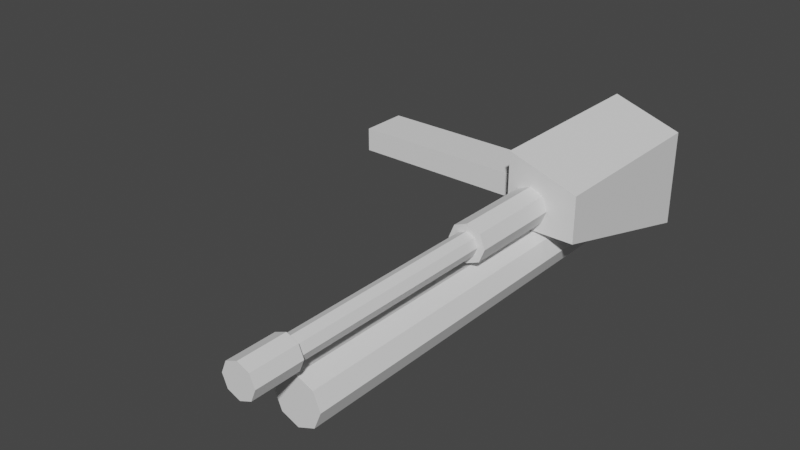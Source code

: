 # Source: nailgun.blend  (saved by Blender 3.6.11; exported with 4.5.12 LTS)
import bpy
from mathutils import Matrix  # noqa: F401  (used for matrix-valued properties, if any)

bpy.ops.wm.read_factory_settings(use_empty=True)
scene = bpy.context.scene
scene.name = 'Scene'

# ---- world
world_world = bpy.data.worlds.new('World'); scene.world = world_world
world_world.use_nodes = True; world_world.node_tree.nodes.clear()
_N = world_world.node_tree.nodes; _L = world_world.node_tree.links
n0 = _N.new('ShaderNodeOutputWorld'); n0.name = 'World Output'; n0.location = (300, 300)
n1 = _N.new('ShaderNodeBackground'); n1.name = 'Background'; n1.location = (10, 300)
n1.inputs[0].default_value = (0.05088, 0.05088, 0.05088, 1.0)
_L.new(n1.outputs[0], n0.inputs[0])
n0.is_active_output = True
world_world.color = (0.05088, 0.05088, 0.05088)
world_world.use_sun_shadow = False
world_world.sun_shadow_jitter_overblur = 0.0

# ---- meshes
me_cube_001 = bpy.data.meshes.new('Cube.001')
me_cube_001.from_pydata([(-1.0, -3.0, -2.467), (0.3333, 3.0, 0.2), (-1.0, -3.0, 0.3333), (0.3333, 1.0, 0.2), (-1.0, 1.0, -1.0), (0.7105, 3.0, 0.04379), (-1.0, 1.0, 0.3333), (0.7105, 1.0, 0.04379), (1.0, -3.0, -2.467), (0.8667, 3.0, -0.3333), (0.8667, 1.0, -0.3333), (1.0, -3.0, 1.0), (0.7105, 3.0, -0.7105), (0.7105, 1.0, -0.7105), (0.3333, 3.0, -0.8667), (0.3333, 1.0, -0.8667), (-0.04379, 3.0, -0.7105), (-0.04379, 1.0, -0.7105), (-0.2, 3.0, -0.3333), (-0.2, 1.0, -0.3333), (-0.04379, 3.0, 0.04379), (-0.04379, 1.0, 0.04379), (-0.1057, 1.0, -0.1057), (1.0, 1.0, -1.0), (1.0, 1.0, 1.0), (1.0, 1.0, -1.0)], [], [(0, 2, 6, 4), (25, 13, 10, 7, 3, 21, 22, 6, 24), (15, 13, 25, 23, 4, 6, 22, 19, 17), (8, 11, 2, 0), (8, 0, 4, 23), (24, 6, 2, 11), (1, 3, 7, 5), (5, 7, 10, 9), (9, 10, 13, 12), (12, 13, 15, 14), (14, 15, 17, 16), (16, 17, 19, 18), (20, 18, 19, 22, 21), (3, 1, 20, 21), (20, 1, 5, 9, 12, 14, 16, 18), (24, 11, 8, 23, 25)])
me_cube_001.polygons.foreach_set('material_index', [0, 0, 0, 0, 0, 0, 568, 568, 568, 568, 568, 568, 568, 568, 568, 568])
_uv = me_cube_001.uv_layers.new(name='UVMap')
_uv.uv.foreach_set('vector', [0.5679, 0.9465, 0.2366, 0.9465, 0.2366, 0.4733, 0.3944, 0.4733, 0.2366, 0.7276, 0.2024, 0.6933, 0.2209, 0.6487, 0.2024, 0.6041, 0.1578, 0.5856, 0.1131, 0.6041, 0.1058, 0.6218, 0.0, 0.5698, 0.2366, 0.491, 0.1578, 0.7118, 0.2024, 0.6933, 0.2366, 0.7276, 0.2366, 0.7276, 0.0, 0.7276, 0.0, 0.5698, 0.1058, 0.6218, 0.09465, 0.6487, 0.1131, 0.6933, 0.5679, 0.8834, 0.5679, 0.4733, 0.8045, 0.5521, 0.8045, 0.8834, 0.2366, 0.491, 0.0, 0.491, 0.0, 7.052e-09, 0.2366, 7.052e-09, 0.6468, -6.354e-11, 0.896, -1.096e-08, 0.896, 0.4733, 0.6468, 0.4733, 0.1246, 0.7276, 0.1246, 0.9642, 0.08924, 0.9642, 0.08924, 0.7276, 0.8045, 0.947, 0.8045, 0.7104, 0.8491, 0.7104, 0.8491, 0.947, 0.8491, 0.947, 0.8491, 0.7104, 0.8938, 0.7104, 0.8938, 0.947, 0.8938, 0.4733, 0.8938, 0.7081, 0.8491, 0.7104, 0.8491, 0.4755, 0.8491, 0.4755, 0.8491, 0.7104, 0.8045, 0.7081, 0.8045, 0.4733, 0.08924, 0.7276, 0.08924, 0.9642, 0.04462, 0.9642, 0.04462, 0.7276, -1.253e-09, 0.7276, 0.04462, 0.7276, 0.04462, 0.9642, 0.01769, 0.9642, 9.091e-09, 0.9642, 0.1246, 0.9642, 0.1246, 0.7276, 0.1728, 0.7276, 0.1728, 0.9642, 0.5679, 0.9659, 0.5679, 0.9176, 0.6021, 0.8834, 0.6503, 0.8834, 0.6845, 0.9176, 0.6845, 0.9659, 0.6503, 1.0, 0.6021, 1.0, 0.2366, 0.4733, 0.2366, 1.786e-08, 0.6468, -6.353e-11, 0.4733, 0.4733, 0.4733, 0.4733])
me_cube_001.update()
me_cylinder = bpy.data.meshes.new('Cylinder')
me_cylinder.from_pydata([(0.0, 1.0, -1.0), (0.0, 1.4, -1.4), (0.0, 1.0, 1.0), (0.0, 1.4, -1.0), (0.7071, 0.7071, -1.0), (0.9899, 0.9899, -1.4), (0.7071, 0.7071, 1.0), (0.9899, 0.9899, -1.0), (1.0, 0.0, -1.0), (1.4, 0.0, -1.4), (1.0, 0.0, 1.0), (1.4, 0.0, -1.0), (0.7071, -0.7071, -1.0), (0.9899, -0.9899, -1.4), (0.7071, -0.7071, 1.0), (0.9899, -0.9899, -1.0), (0.0, -1.0, -1.0), (0.0, -1.4, -1.4), (0.0, -1.0, 1.0), (0.0, -1.4, -1.0), (-0.7071, -0.7071, -1.0), (-0.9899, -0.9899, -1.4), (-0.7071, -0.7071, 1.0), (-0.9899, -0.9899, -1.0), (-1.0, 0.0, -1.0), (-1.4, 0.0, -1.4), (-1.0, 0.0, 1.0), (-1.4, 0.0, -1.0), (-0.7071, 0.7071, -1.0), (-0.9899, 0.9899, -1.4), (-0.7071, 0.7071, 1.0), (-0.9899, 0.9899, -1.0)], [], [(0, 2, 6, 4), (4, 6, 10, 8), (8, 10, 14, 12), (12, 14, 18, 16), (16, 18, 22, 20), (20, 22, 26, 24), (18, 14, 10, 6, 2, 30, 26, 22), (24, 26, 30, 28), (30, 2, 0, 28), (1, 3, 7, 5), (5, 7, 11, 9), (9, 11, 15, 13), (13, 15, 19, 17), (17, 19, 23, 21), (21, 23, 27, 25), (20, 24, 28, 0, 4, 8, 11, 7, 3, 31, 27, 23, 19, 16), (15, 11, 8, 12, 16, 19), (25, 27, 31, 29), (29, 31, 3, 1), (29, 1, 5, 9, 13, 17, 21, 25)])
me_cylinder.polygons.foreach_set('material_index', [0, 0, 0, 0, 0, 0, 0, 0, 0, 568, 568, 568, 568, 568, 568, 568, 568, 568, 568, 568])
_uv = me_cylinder.uv_layers.new(name='UVMap')
_uv.uv.foreach_set('vector', [0.7342, 0.342, 0.7342, 0.0, 0.8267, 0.0, 0.8267, 0.342, 0.8267, 0.342, 0.8267, 0.0, 0.9576, 0.0, 0.9576, 0.342, 0.5108, 0.684, 0.5108, 0.342, 0.6033, 0.342, 0.6033, 0.684, 0.6033, 0.684, 0.6033, 0.342, 0.7342, 0.342, 0.7342, 0.684, 0.7342, 0.684, 0.7342, 0.342, 0.8267, 0.342, 0.8267, 0.684, 0.8267, 0.684, 0.8267, 0.342, 0.9576, 0.342, 0.9576, 0.684, 0.5108, 0.7766, 0.6033, 0.684, 0.7342, 0.684, 0.8267, 0.7766, 0.8267, 0.9075, 0.7342, 1.0, 0.6033, 1.0, 0.5108, 0.9075, 0.5108, 0.342, 0.5108, 0.0, 0.6033, 0.0, 0.6033, 0.342, 0.6033, 0.0, 0.7342, 0.0, 0.7342, 0.342, 0.6033, 0.342, 0.5108, 0.1296, 0.4424, 0.1296, 0.4424, 2.143e-08, 0.5108, 1.844e-08, 0.5108, 0.9384, 0.4424, 0.9384, 0.4424, 0.7552, 0.5108, 0.7552, 0.5108, 0.7552, 0.4424, 0.7552, 0.4424, 0.6256, 0.5108, 0.6256, 0.5108, 0.6256, 0.4424, 0.6256, 0.4424, 0.4424, 0.5108, 0.4424, 0.8951, 0.9968, 0.8267, 0.9968, 0.8267, 0.8673, 0.8951, 0.8673, 0.8951, 0.8673, 0.8267, 0.8673, 0.8267, 0.684, 0.8951, 0.684, 0.2866, 0.0632, 0.1557, 0.0632, 0.0632, 0.1557, 0.0632, 0.2866, 0.1557, 0.3792, 0.2866, 0.3792, 0.3128, 0.4424, 0.1296, 0.4424, -1.697e-08, 0.3128, -1.261e-08, 0.1296, 0.1296, -6.226e-09, 0.3128, -1.864e-09, 0.4424, 0.1296, 0.3792, 0.1557, 0.4424, 0.3128, 0.3128, 0.4424, 0.2866, 0.3792, 0.3792, 0.2866, 0.3792, 0.1557, 0.4424, 0.1296, 0.5108, 0.4424, 0.4424, 0.4424, 0.4424, 0.3128, 0.5108, 0.3128, 0.5108, 0.3128, 0.4424, 0.3128, 0.4424, 0.1296, 0.5108, 0.1296, 0.4424, 0.5719, 0.4424, 0.7552, 0.3128, 0.8847, 0.1296, 0.8847, -1.776e-08, 0.7552, -2.212e-08, 0.5719, 0.1296, 0.4424, 0.3128, 0.4424])
me_cylinder.update()
me_cube = bpy.data.meshes.new('Cube')
me_cube.from_pydata([(-1.0, -1.0, -1.0), (-1.0, -1.0, 1.0), (-1.0, 1.0, -1.0), (-1.0, 1.0, 1.0), (1.0, -1.0, -1.0), (1.0, -1.0, 1.0), (1.0, 1.0, -1.0), (1.0, 1.0, 1.0)], [], [(0, 1, 3, 2), (2, 3, 7, 6), (6, 7, 5, 4), (4, 5, 1, 0), (2, 6, 4, 0), (7, 3, 1, 5)])
_uv = me_cube.uv_layers.new(name='UVMap')
_uv.uv.foreach_set('vector', [0.0, 0.3333, 0.0, 0.0, 0.3333, 0.0, 0.3333, 0.3333, 0.0, 0.6667, 0.0, 0.3333, 0.3333, 0.3333, 0.3333, 0.6667, 0.6667, 0.3333, 0.3333, 0.3333, 0.3333, 5.298e-09, 0.6667, -9.273e-09, 0.6667, 0.6667, 0.3333, 0.6667, 0.3333, 0.3333, 0.6667, 0.3333, 0.3333, 1.0, 0.0, 1.0, 0.0, 0.6667, 0.3333, 0.6667, 0.6667, 1.0, 0.3333, 1.0, 0.3333, 0.6667, 0.6667, 0.6667])
me_cube.update()
me_cylinder_001 = bpy.data.meshes.new('Cylinder.001')
me_cylinder_001.from_pydata([(0.0, 1.0, -1.0), (0.0, 1.0, 1.0), (0.7071, 0.7071, -1.0), (0.7071, 0.7071, 1.0), (1.0, 0.0, -1.0), (1.0, 0.0, 1.0), (0.7071, -0.7071, -1.0), (0.7071, -0.7071, 1.0), (0.0, -1.0, -1.0), (0.0, -1.0, 1.0), (-0.7071, -0.7071, -1.0), (-0.7071, -0.7071, 1.0), (-1.0, 0.0, -1.0), (-1.0, 0.0, 1.0), (-0.7071, 0.7071, -1.0), (-0.7071, 0.7071, 1.0)], [], [(0, 1, 3, 2), (2, 3, 5, 4), (4, 5, 7, 6), (6, 7, 9, 8), (8, 9, 11, 10), (10, 11, 13, 12), (3, 1, 15, 13, 11, 9, 7, 5), (12, 13, 15, 14), (14, 15, 1, 0), (0, 2, 4, 6, 8, 10, 12, 14)])
_uv = me_cylinder_001.uv_layers.new(name='UVMap')
_uv.uv.foreach_set('vector', [0.1082, 0.3998, 0.1082, 0.0, 0.2612, 0.0, 0.2612, 0.3998, 0.2612, 0.3998, 0.2612, 0.0, 0.3694, 0.0, 0.3694, 0.3998, 0.3694, 0.3998, 0.3694, 0.0, 0.5224, 0.0, 0.5224, 0.3998, 0.5224, 0.3998, 0.5224, 0.0, 0.6306, 0.0, 0.6306, 0.3998, 0.0, 0.7997, 0.0, 0.3998, 0.153, 0.3998, 0.153, 0.7997, 0.153, 0.7997, 0.153, 0.3998, 0.2612, 0.3998, 0.2612, 0.7997, 0.6306, 0.508, 0.6306, 0.661, 0.5224, 0.7692, 0.3694, 0.7692, 0.2612, 0.661, 0.2612, 0.508, 0.3694, 0.3998, 0.5224, 0.3998, 0.6306, 0.3998, 0.6306, 0.0, 0.7836, 0.0, 0.7836, 0.3998, 0.0, 0.3998, 0.0, 0.0, 0.1082, 0.0, 0.1082, 0.3998, 1.0, 0.661, 0.8918, 0.7692, 0.7388, 0.7692, 0.6306, 0.661, 0.6306, 0.508, 0.7388, 0.3998, 0.8918, 0.3998, 1.0, 0.508])
me_cylinder_001.update()

# ---- objects
ob_body = bpy.data.objects.new('Body', me_cube_001)
ob_barrel = bpy.data.objects.new('Barrel', me_cylinder)
ob_magazine = bpy.data.objects.new('Magazine', me_cube)
ob_spikelauncher = bpy.data.objects.new('SpikeLauncher', me_cylinder_001)

# ---- transforms, parenting, visibility, modifiers, constraints
ob_body.location = (0.025, 0.0, 0.025)
ob_body.rotation_euler = (0.0, 0.0, 3.142)
ob_body.scale = (0.075, 0.1, 0.075)
ob_barrel.location = (0.0, -0.5, 0.0)
ob_barrel.rotation_euler = (1.571, 0.0, 3.142)
ob_barrel.scale = (0.025, 0.025, 0.25)
ob_magazine.location = (-0.25, 0.0, 0.0)
ob_magazine.scale = (0.2, 0.05, 0.025)
ob_spikelauncher.location = (0.0, -0.235, -0.1)
ob_spikelauncher.rotation_euler = (1.571, 0.0, 0.0)
ob_spikelauncher.scale = (0.05, 0.05, 0.5)

# ---- collection membership
scene.collection.objects.link(ob_body)
scene.collection.objects.link(ob_barrel)
scene.collection.objects.link(ob_magazine)
scene.collection.objects.link(ob_spikelauncher)

# ---- scene / render settings (as saved in the file)
scene.frame_start = 1; scene.frame_end = 250; scene.frame_set(1)
scene.render.engine = 'BLENDER_EEVEE_NEXT'
scene.cycles.sampling_pattern = 'TABULATED_SOBOL'
scene.cycles.use_light_tree = False
scene.view_settings.view_transform = 'Filmic'
bpy.context.view_layer.update()

# ---- added for rendering (the .blend has no active camera and no usable light): camera, sun
cam_auto = bpy.data.cameras.new('AutoCamera')
cam_auto.lens = 50.0
cam_auto.sensor_width = 36.0
cam_auto.clip_end = 1000.0
ob_auto_camera = bpy.data.objects.new('AutoCamera', cam_auto)
scene.collection.objects.link(ob_auto_camera)
ob_auto_camera.location = (1.02872, -1.71946, 0.932974)
ob_auto_camera.rotation_euler = (1.09748, -7.21219e-08, 0.694738)
scene.camera = ob_auto_camera
light_auto_sun = bpy.data.lights.new('AutoSun', 'SUN')
light_auto_sun.energy = 3.0
light_auto_sun.angle = 0.0523599
ob_auto_sun = bpy.data.objects.new('AutoSun', light_auto_sun)
scene.collection.objects.link(ob_auto_sun)
ob_auto_sun.rotation_euler = (0.872665, 0.174533, 0.523599)
bpy.context.view_layer.update()
